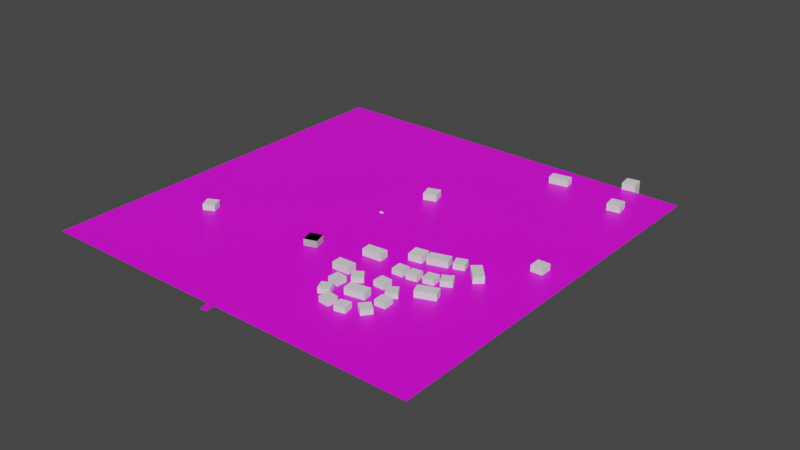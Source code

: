 # Source: Map.blend  (saved by Blender 2.93.21; exported with 4.5.12 LTS)
import bpy
from mathutils import Matrix  # noqa: F401  (used for matrix-valued properties, if any)

bpy.ops.wm.read_factory_settings(use_empty=True)
scene = bpy.context.scene
scene.name = 'Scene'

# ---- collections
col_collection = bpy.data.collections.new('Collection'); scene.collection.children.link(col_collection)

# ---- images (referenced by path relative to the original .blend; pixels are not part of the script)
import os
ASSET_DIR = os.environ.get("B2B_ASSET_DIR", "")  # directory of the original .blend (textures are referenced by path, not embedded)
HERE = os.path.dirname(os.path.abspath(__file__))  # packed textures are extracted next to this script under _unpacked/

def load_image(name, relpath, width, height, colorspace="sRGB"):
    """Load a texture the original file referenced (path relative to the .blend, or extracted next to this script)."""
    p = next((c for c in (os.path.join(HERE, relpath), os.path.join(ASSET_DIR, relpath)) if relpath and os.path.exists(c)), "")
    if p:
        img = bpy.data.images.load(p, check_existing=True)
        img.name = name
    else:  # same state as the original file: an image datablock whose file is absent (Cycles renders it pink)
        img = bpy.data.images.new(name, width, height)
        img.source = "FILE"
        img.filepath = "//" + (relpath or name)
    img.colorspace_settings.name = colorspace
    return img
img_roadtexture = load_image('RoadTexture', 'RoadTexture.png', 1024, 1024, 'sRGB')
img_tile4 = load_image('Tile4', '', 4096, 4096, 'sRGB')

# ---- materials (node trees are filled in below, after node groups)
mat_road = bpy.data.materials.new('Road')
mat_road.use_transparent_shadow = False
mat_tile4 = bpy.data.materials.new('Tile4')
mat_tile4.use_transparent_shadow = False

# ---- material node trees
mat_road.use_nodes = True; mat_road.node_tree.nodes.clear()
_N = mat_road.node_tree.nodes; _L = mat_road.node_tree.links
n0 = _N.new('ShaderNodeBsdfPrincipled'); n0.name = 'Principled BSDF'; n0.location = (10, 300)
n0.distribution = 'GGX'
n0.subsurface_method = 'BURLEY'
n0.inputs[3].default_value = 1.45
n0.inputs[27].default_value = (0.0, 0.0, 0.0, 1.0)
n0.inputs[28].default_value = 1.0
n1 = _N.new('ShaderNodeOutputMaterial'); n1.name = 'Material Output'; n1.location = (300, 300)
n2 = _N.new('ShaderNodeTexImage'); n2.name = 'Image Texture'; n2.location = (-280, 280)
n2.image = img_roadtexture
_L.new(n0.outputs[0], n1.inputs[0])
_L.new(n2.outputs[0], n0.inputs[0])
n1.is_active_output = True
mat_tile4.use_nodes = True; mat_tile4.node_tree.nodes.clear()
_N = mat_tile4.node_tree.nodes; _L = mat_tile4.node_tree.links
n0 = _N.new('ShaderNodeBsdfPrincipled'); n0.name = 'Principled BSDF'; n0.location = (10, 300)
n0.distribution = 'GGX'
n0.subsurface_method = 'BURLEY'
n0.inputs[3].default_value = 1.45
n0.inputs[27].default_value = (0.0, 0.0, 0.0, 1.0)
n0.inputs[28].default_value = 1.0
n1 = _N.new('ShaderNodeOutputMaterial'); n1.name = 'Material Output'; n1.location = (300, 300)
n2 = _N.new('ShaderNodeTexImage'); n2.name = 'Image Texture'; n2.location = (-280, 280)
n2.image = img_tile4
_L.new(n0.outputs[0], n1.inputs[0])
_L.new(n2.outputs[0], n0.inputs[0])
n1.is_active_output = True

# ---- world
world_world = bpy.data.worlds.new('World'); scene.world = world_world
world_world.use_nodes = True; world_world.node_tree.nodes.clear()
_N = world_world.node_tree.nodes; _L = world_world.node_tree.links
n0 = _N.new('ShaderNodeOutputWorld'); n0.name = 'World Output'; n0.location = (300, 300)
n1 = _N.new('ShaderNodeBackground'); n1.name = 'Background'; n1.location = (10, 300)
n1.inputs[0].default_value = (0.05088, 0.05088, 0.05088, 1.0)
_L.new(n1.outputs[0], n0.inputs[0])
n0.is_active_output = True
world_world.color = (0.05088, 0.05088, 0.05088)
world_world.use_sun_shadow = False
world_world.sun_shadow_jitter_overblur = 0.0

# ---- meshes
me_cube_001 = bpy.data.meshes.new('Cube.001')
me_cube_001.from_pydata([(-1.0, -1.0, -1.0), (-1.0, -1.0, 1.0), (-1.0, 1.0, -1.0), (-1.0, 1.0, 1.0), (1.0, -1.0, -1.0), (1.0, -1.0, 1.0), (1.0, 1.0, -1.0), (1.0, 1.0, 1.0)], [], [(0, 1, 3, 2), (2, 3, 7, 6), (6, 7, 5, 4), (4, 5, 1, 0), (2, 6, 4, 0), (7, 3, 1, 5)])
_uv = me_cube_001.uv_layers.new(name='UVMap')
_uv.uv.foreach_set('vector', [0.375, 0.0, 0.625, 0.0, 0.625, 0.25, 0.375, 0.25, 0.375, 0.25, 0.625, 0.25, 0.625, 0.5, 0.375, 0.5, 0.375, 0.5, 0.625, 0.5, 0.625, 0.75, 0.375, 0.75, 0.375, 0.75, 0.625, 0.75, 0.625, 1.0, 0.375, 1.0, 0.125, 0.5, 0.375, 0.5, 0.375, 0.75, 0.125, 0.75, 0.625, 0.5, 0.875, 0.5, 0.875, 0.75, 0.625, 0.75])
me_cube_001.use_remesh_fix_poles = True
me_cube_001.use_remesh_preserve_attributes = False
me_cube_001.update()
me_plane_002 = bpy.data.meshes.new('Plane.002')
me_plane_002.from_pydata([(-14.44, -25.71, 2.086e-07), (0.1099, -24.49, 2.086e-07), (-14.31, 12.43, 1.788e-07), (0.2421, 13.65, 1.788e-07), (-13.74, 43.32, 2.384e-07), (0.8065, 44.54, 2.384e-07), (-14.83, 55.98, 2.384e-07), (-0.2841, 57.21, 2.384e-07), (-18.17, 90.53, 2.384e-07), (-3.76, 92.9, 2.384e-07), (-19.22, 105.4, 2.384e-07), (-4.817, 107.8, 2.384e-07), (-63.24, 92.44, 2.384e-07), (-61.67, 107.3, 2.384e-07), (-86.78, 94.23, 2.384e-07), (-85.22, 109.1, 2.384e-07), (-121.9, 100.8, 2.384e-07), (-117.9, 115.3, 2.384e-07), (-149.3, 110.6, 2.384e-07), (-144.2, 124.7, 2.384e-07), (-175.3, 119.4, 2.384e-07), (-171.5, 133.9, 2.384e-07), (-200.1, 124.7, 2.384e-07), (-198.3, 139.6, 2.384e-07), (-226.1, 127.9, 2.384e-07), (-227.6, 142.8, 2.384e-07), (-241.0, 125.6, 2.384e-07), (-243.7, 140.3, 2.384e-07), (-257.3, 123.1, 2.384e-07), (-260.0, 137.8, 2.384e-07), (-240.1, 111.8, 2.384e-07), (-256.4, 113.9, 2.384e-07), (-245.6, 91.06, 2.384e-07), (-260.4, 98.38, 2.384e-07), (-255.9, 68.54, 2.384e-07), (-270.7, 75.86, 2.384e-07), (-274.7, 35.0, 1.788e-07), (-289.0, 43.27, 1.788e-07), (-293.7, -2.964, 2.086e-07), (-308.9, 3.379, 2.086e-07), (-303.0, -34.81, 2.086e-07), (-319.3, -32.5, 2.086e-07), (-306.8, -70.58, 1.788e-07), (-323.3, -70.22, 1.788e-07), (-307.4, -105.5, 2.384e-07), (-323.9, -106.5, 2.384e-07), (-305.3, -136.4, 2.384e-07), (-321.6, -138.9, 2.384e-07), (-296.7, -179.4, 2.384e-07), (-312.7, -183.6, 2.384e-07), (-281.5, -220.4, 2.384e-07), (-296.7, -226.6, 2.384e-07), (-262.9, -248.8, 2.384e-07), (-275.8, -259.0, 2.384e-07), (-246.7, -259.5, 2.384e-07), (-254.7, -273.9, 2.384e-07), (-225.4, -266.8, 2.384e-07), (-230.1, -282.6, 2.384e-07), (-201.9, -271.2, 2.384e-07), (-203.1, -287.7, 2.384e-07), (-169.9, -270.4, 2.384e-07), (-168.4, -286.8, 2.384e-07), (-118.7, -265.5, 2.384e-07), (-116.1, -281.8, 2.384e-07), (-103.0, -262.9, 2.384e-07), (-100.4, -279.2, 2.384e-07), (-87.21, -260.9, 2.384e-07), (-84.63, -277.2, 2.384e-07), (-44.97, -249.0, 2.384e-07), (-38.43, -264.1, 2.384e-07), (-28.8, -243.2, 2.384e-07), (-22.26, -258.4, 2.384e-07), (1.897, -229.1, 2.384e-07), (8.438, -244.3, 2.384e-07), (31.69, -216.4, 2.384e-07), (36.13, -232.3, 2.384e-07), (55.6, -212.0, 2.384e-07), (58.52, -228.2, 2.384e-07), (64.8, -209.6, 2.384e-07), (67.72, -225.9, 2.384e-07), (73.5, -208.0, 2.384e-07), (76.42, -224.2, 2.384e-07), (82.66, -206.7, 2.384e-07), (85.58, -222.9, 2.384e-07), (115.1, -204.4, 2.384e-07), (115.7, -220.9, 2.384e-07), (144.3, -204.6, 2.384e-07), (144.9, -221.1, 2.384e-07), (162.3, -205.5, 2.384e-07), (163.9, -221.9, 2.384e-07), (175.1, -204.7, 2.384e-07), (177.3, -221.1, 2.384e-07), (185.2, -204.1, 2.384e-07), (187.4, -220.4, 2.384e-07), (212.0, -203.1, 2.384e-07), (214.1, -219.4, 2.384e-07), (243.6, -200.9, 2.384e-07), (251.2, -215.5, 2.384e-07), (254.6, -198.6, 2.384e-07), (262.3, -213.3, 2.384e-07), (296.2, -184.8, 2.384e-07), (303.8, -199.4, 2.384e-07), (323.1, -170.1, 2.384e-07), (330.7, -184.7, 2.384e-07), (330.2, -164.2, 2.384e-07), (338.8, -178.3, 2.384e-07), (341.6, -152.4, 1.788e-07), (352.5, -164.8, 2.384e-07), (349.1, -144.8, 1.788e-07), (360.0, -157.2, 1.788e-07), (367.3, -116.8, 2.086e-07), (381.2, -125.6, 2.086e-07), (376.2, -98.05, 2.086e-07), (391.4, -104.4, 2.086e-07), (380.1, -81.84, 2.086e-07), (396.0, -86.2, 2.086e-07), (380.9, -71.75, 2.086e-07), (397.4, -72.68, 2.086e-07), (382.2, -61.33, 2.086e-07), (398.7, -62.26, 2.086e-07), (383.5, -22.22, 1.788e-07), (400.0, -21.8, 1.788e-07), (383.7, 12.27, 2.384e-07), (400.2, 12.69, 2.384e-07), (382.9, 31.27, 2.384e-07), (399.2, 33.78, 2.384e-07), (368.1, 121.6, 2.384e-07), (384.4, 124.1, 2.384e-07), (360.2, 146.8, 2.384e-07), (374.8, 154.7, 2.384e-07), (344.3, 183.7, 2.384e-07), (358.8, 191.6, 2.384e-07), (323.4, 202.9, 2.384e-07), (333.3, 216.1, 0.0), (279.3, 222.2, 0.0), (284.9, 237.7, 0.0), (251.1, 226.5, 0.0), (250.7, 243.0, 0.0), (232.9, 227.9, 0.0), (230.6, 244.2, 0.0), (223.3, 226.7, 0.0), (221.0, 243.0, 0.0), (195.7, 221.8, 0.0), (190.4, 237.4, 0.0), (175.8, 209.1, 2.384e-07), (165.9, 222.3, 2.384e-07), (152.8, 185.4, 2.384e-07), (140.5, 196.3, 2.384e-07), (138.8, 164.3, 2.384e-07), (126.5, 175.2, 2.384e-07), (113.5, 140.8, 2.384e-07), (103.0, 153.5, 2.384e-07), (84.9, 120.4, 2.384e-07), (75.45, 133.9, 2.384e-07), (54.85, 104.0, 2.384e-07), (48.67, 119.3, 2.384e-07), (30.24, 98.26, 2.384e-07), (27.3, 114.5, 2.384e-07), (-18.93, -54.24, 2.049e-07), (-5.183, -59.16, 2.086e-07), (-25.53, -70.68, 2.086e-07), (-14.55, -80.3, 2.086e-07), (-43.82, -86.87, 1.788e-07), (-34.96, -98.48, 1.788e-07), (-71.31, -106.7, 1.788e-07), (-62.45, -118.3, 1.788e-07), (-93.21, -127.7, 2.384e-07), (-81.63, -136.5, 2.384e-07), (-108.6, -153.5, 2.384e-07), (-95.02, -158.7, 2.384e-07), (-115.2, -183.9, 2.384e-07), (-100.6, -184.9, 2.384e-07), (-114.1, -210.8, 2.384e-07), (-99.68, -208.4, 2.384e-07), (-109.2, -240.1, 2.384e-07), (-94.79, -237.8, 2.384e-07), (-255.3, 180.1, 2.384e-07), (-269.9, 172.3, 2.384e-07), (-279.5, 208.8, 2.384e-07), (-288.8, 195.2, 2.384e-07), (-310.8, 225.8, 2.384e-07), (-317.0, 210.5, 2.384e-07), (-336.8, 227.7, 2.384e-07), (-336.6, 211.2, 2.384e-07), (-387.8, 219.7, 2.384e-07), (-384.4, 203.6, 2.384e-07), (-452.8, 208.7, 2.384e-07), (-450.5, 192.4, 2.384e-07), (-24.74, -298.7, 2.384e-07), (-8.568, -292.9, 2.384e-07), (-16.24, -325.2, 2.384e-07), (0.3684, -320.8, 2.384e-07), (-12.4, -352.6, 0.0), (4.751, -353.3, 0.0), (-15.43, -381.6, 0.0), (0.9781, -386.7, 0.0), (-23.42, -416.2, 0.0), (-6.262, -416.8, 0.0), (-22.91, -448.0, 0.0), (-5.912, -445.6, 0.0), (-16.8, -490.0, 0.0), (0.198, -487.6, 0.0), (-10.56, -519.1, 0.0), (5.891, -514.2, 0.0), (-4.531, -545.1, 0.0), (12.3, -541.7, 0.0), (227.9, 258.3, 0.0), (219.5, 253.6, 0.0), (218.4, 271.1, 0.0), (211.4, 264.3, 0.0), (201.4, 284.1, 0.0), (194.4, 277.4, 0.0), (191.5, 294.0, 0.0), (183.3, 288.9, 0.0), (186.8, 304.9, 0.0), (177.6, 302.2, 0.0), (178.9, 336.4, 0.0), (169.7, 333.6, 0.0), (178.2, 352.5, 0.0), (168.6, 353.8, 0.0), (187.6, 367.2, 0.0), (180.0, 373.2, 0.0), (210.3, 376.4, 0.0), (206.7, 385.4, 0.0), (247.9, 381.5, 0.0), (247.1, 391.2, 0.0), (274.4, 380.3, 0.0), (275.5, 389.9, 0.0), (286.4, 376.9, 0.0), (291.9, 384.8, 0.0), (294.3, 370.8, 0.0), (299.8, 378.7, 0.0), (302.8, 365.6, 0.0), (308.4, 373.5, 0.0), (315.7, 358.1, 0.0), (320.1, 366.7, 0.0), (337.2, 354.7, 0.0), (339.3, 364.1, 0.0), (375.9, 358.7, 0.0), (375.4, 368.3, 0.0), (317.2, 389.0, 0.0), (325.7, 383.8, 0.0), (323.1, 396.9, 0.0), (331.9, 392.2, 0.0), (323.4, 404.3, 0.0), (333.3, 405.7, 0.0), (319.9, 427.3, 0.0), (329.8, 428.7, 0.0), (322.9, 437.2, 0.0), (331.8, 432.8, 0.0), (332.4, 445.2, 0.0), (338.2, 437.0, 0.0), (351.5, 450.2, 0.0), (352.7, 440.2, 0.0), (360.6, 449.8, 0.0), (361.7, 439.9, 0.0), (385.1, 452.1, 0.0), (386.2, 442.1, 0.0), (62.4, -256.4, 2.384e-07), (71.73, -254.6, 2.384e-07), (64.08, -268.0, 2.384e-07), (73.4, -266.2, 2.384e-07), (67.32, -280.7, 2.384e-07), (76.24, -277.4, 2.384e-07), (78.21, -304.4, 2.384e-07), (86.97, -300.8, 2.384e-07), (92.92, -326.3, 2.384e-07), (101.0, -321.3, 2.384e-07), (102.9, -340.2, 2.384e-07), (111.0, -335.2, 2.384e-07), (116.2, -362.7, 0.0), (123.5, -356.6, 2.384e-07), (136.4, -382.6, 0.0), (143.2, -376.0, 0.0), (159.2, -394.6, 0.0), (163.2, -386.0, 0.0), (192.4, -398.8, 0.0), (193.1, -389.3, 0.0), (237.3, -389.7, 0.0), (233.2, -381.1, 0.0), (262.1, -379.1, 0.0), (255.0, -372.8, 2.384e-07), (279.5, -361.4, 2.384e-07), (272.4, -355.1, 2.384e-07), (288.8, -346.4, 2.384e-07), (280.2, -342.4, 2.384e-07), (296.8, -318.4, 2.384e-07), (287.5, -316.5, 2.384e-07), (288.5, -268.1, 2.384e-07), (279.2, -270.1, 2.384e-07), (286.1, -258.5, 2.384e-07), (276.8, -260.4, 2.384e-07), (278.4, -239.7, 2.384e-07), (270.2, -244.5, 2.384e-07), (269.2, -224.1, 2.384e-07), (261.0, -228.9, 2.384e-07), (316.6, -260.3, 2.384e-07), (314.2, -250.6, 2.384e-07), (355.1, -243.7, 2.384e-07), (348.7, -236.0, 2.384e-07), (360.0, -235.3, 2.384e-07), (350.4, -232.7, 2.384e-07), (358.8, -219.7, 2.384e-07), (349.5, -223.3, 2.384e-07), (350.0, -200.5, 2.384e-07), (340.7, -204.1, 2.384e-07), (86.19, -267.7, 2.384e-07), (84.66, -277.5, 2.384e-07), (104.6, -275.1, 2.384e-07), (98.08, -282.5, 2.384e-07), (111.3, -288.9, 2.384e-07), (101.8, -291.9, 2.384e-07), (112.8, -307.3, 2.384e-07), (103.1, -305.4, 2.384e-07), (110.8, -318.5, 2.384e-07), (101.1, -316.6, 2.384e-07), (184.5, -268.5, 2.384e-07), (194.4, -266.5, 2.384e-07), (186.2, -278.7, 2.384e-07), (196.1, -276.7, 2.384e-07), (167.1, -276.0, 2.384e-07), (173.9, -283.7, 2.384e-07), (154.1, -290.7, 2.384e-07), (163.4, -295.1, 2.384e-07), (153.3, -311.7, 2.384e-07), (163.6, -312.9, 2.384e-07), (159.5, -332.6, 2.384e-07), (168.5, -327.7, 2.384e-07), (173.1, -341.1, 2.384e-07), (178.6, -332.3, 2.384e-07), (192.2, -346.7, 2.384e-07), (194.8, -336.7, 2.384e-07), (212.7, -345.7, 2.384e-07), (210.8, -335.5, 2.384e-07), (228.8, -339.7, 2.384e-07), (222.3, -331.8, 2.384e-07), (238.9, -320.7, 2.384e-07), (229.4, -316.8, 2.384e-07), (240.5, -301.3, 2.384e-07), (230.2, -300.9, 2.384e-07), (236.6, -282.2, 2.384e-07), (227.1, -286.3, 2.384e-07), (227.2, -272.9, 2.384e-07), (221.6, -281.6, 2.384e-07), (211.0, -268.0, 2.384e-07), (208.4, -278.0, 2.384e-07), (168.9, -151.6, 2.384e-07), (179.0, -150.9, 2.384e-07), (167.4, -139.7, 1.788e-07), (177.5, -139.0, 1.788e-07), (164.2, -119.1, 1.788e-07), (174.3, -118.4, 1.788e-07), (163.4, -109.1, 1.788e-07), (173.5, -108.4, 1.788e-07), (158.4, -75.06, 2.086e-07), (168.5, -74.4, 2.049e-07), (160.7, -64.36, 2.086e-07), (169.3, -69.59, 2.049e-07), (172.1, -57.27, 2.086e-07), (176.0, -66.6, 2.086e-07), (235.3, -38.06, 1.788e-07), (238.3, -47.72, 2.086e-07), (298.1, -20.07, 1.788e-07), (300.1, -29.98, 1.788e-07), (307.6, -21.13, 1.788e-07), (305.1, -30.92, 1.788e-07), (326.6, -28.32, 1.788e-07), (321.7, -37.17, 1.788e-07), (354.0, -44.48, 1.788e-07), (349.1, -53.33, 2.086e-07), (217.2, -143.2, 1.788e-07), (215.6, -131.3, 1.788e-07), (264.3, -129.0, 1.788e-07), (260.6, -118.8, 1.788e-07), (302.2, -111.1, 2.086e-07), (294.0, -104.0, 2.086e-07), (306.6, -109.2, 2.086e-07), (305.1, -98.5, 2.086e-07), (313.2, -112.0, 2.086e-07), (318.6, -102.6, 2.086e-07), (326.0, -130.1, 1.788e-07), (333.7, -122.5, 2.086e-07), (62.63, -146.8, 2.384e-07), (71.8, -145.4, 2.384e-07), (63.41, -132.9, 1.788e-07), (72.02, -136.3, 2.384e-07), (71.43, -126.2, 1.788e-07), (75.8, -134.4, 1.788e-07), (113.4, -118.7, 1.788e-07), (115.2, -127.8, 1.788e-07)], [], [(0, 1, 3, 2), (2, 3, 5, 4), (4, 5, 7, 6), (6, 7, 9, 8), (8, 9, 11, 10), (8, 10, 13, 12), (12, 13, 15, 14), (14, 15, 17, 16), (16, 17, 19, 18), (18, 19, 21, 20), (20, 21, 23, 22), (22, 23, 25, 24), (24, 25, 27, 26), (26, 27, 29, 28), (26, 28, 31, 30), (30, 31, 33, 32), (32, 33, 35, 34), (34, 35, 37, 36), (36, 37, 39, 38), (38, 39, 41, 40), (40, 41, 43, 42), (42, 43, 45, 44), (44, 45, 47, 46), (46, 47, 49, 48), (48, 49, 51, 50), (50, 51, 53, 52), (52, 53, 55, 54), (54, 55, 57, 56), (56, 57, 59, 58), (58, 59, 61, 60), (60, 61, 63, 62), (62, 63, 65, 64), (64, 65, 67, 66), (66, 67, 69, 68), (68, 69, 71, 70), (70, 71, 73, 72), (72, 73, 75, 74), (74, 75, 77, 76), (76, 77, 79, 78), (78, 79, 81, 80), (80, 81, 83, 82), (82, 83, 85, 84), (84, 85, 87, 86), (86, 87, 89, 88), (88, 89, 91, 90), (90, 91, 93, 92), (92, 93, 95, 94), (94, 95, 97, 96), (96, 97, 99, 98), (98, 99, 101, 100), (100, 101, 103, 102), (102, 103, 105, 104), (104, 105, 107, 106), (106, 107, 109, 108), (108, 109, 111, 110), (110, 111, 113, 112), (112, 113, 115, 114), (114, 115, 117, 116), (116, 117, 119, 118), (118, 119, 121, 120), (120, 121, 123, 122), (122, 123, 125, 124), (124, 125, 127, 126), (126, 127, 129, 128), (128, 129, 131, 130), (130, 131, 133, 132), (132, 133, 135, 134), (134, 135, 137, 136), (136, 137, 139, 138), (138, 139, 141, 140), (140, 141, 143, 142), (142, 143, 145, 144), (144, 145, 147, 146), (146, 147, 149, 148), (148, 149, 151, 150), (150, 151, 153, 152), (152, 153, 155, 154), (154, 155, 157, 156), (9, 156, 157, 11), (1, 0, 158, 159), (159, 158, 160, 161), (161, 160, 162, 163), (163, 162, 164, 165), (165, 164, 166, 167), (167, 166, 168, 169), (169, 168, 170, 171), (171, 170, 172, 173), (173, 172, 174, 175), (66, 175, 174, 64), (29, 27, 176, 177), (177, 176, 178, 179), (179, 178, 180, 181), (181, 180, 182, 183), (183, 182, 184, 185), (185, 184, 186, 187), (71, 69, 188, 189), (189, 188, 190, 191), (191, 190, 192, 193), (193, 192, 194, 195), (195, 194, 196, 197), (197, 196, 198, 199), (199, 198, 200, 201), (201, 200, 202, 203), (203, 202, 204, 205), (141, 139, 206, 207), (207, 206, 208, 209), (209, 208, 210, 211), (211, 210, 212, 213), (213, 212, 214, 215), (215, 214, 216, 217), (217, 216, 218, 219), (219, 218, 220, 221), (221, 220, 222, 223), (223, 222, 224, 225), (225, 224, 226, 227), (227, 226, 228, 229), (229, 228, 230, 231), (231, 230, 232, 233), (233, 232, 234, 235), (235, 234, 236, 237), (237, 236, 238, 239), (231, 233, 241, 240), (240, 241, 243, 242), (242, 243, 245, 244), (244, 245, 247, 246), (246, 247, 249, 248), (248, 249, 251, 250), (250, 251, 253, 252), (252, 253, 255, 254), (254, 255, 257, 256), (79, 77, 258, 259), (259, 258, 260, 261), (261, 260, 262, 263), (263, 262, 264, 265), (265, 264, 266, 267), (267, 266, 268, 269), (269, 268, 270, 271), (271, 270, 272, 273), (273, 272, 274, 275), (275, 274, 276, 277), (277, 276, 278, 279), (279, 278, 280, 281), (281, 280, 282, 283), (283, 282, 284, 285), (285, 284, 286, 287), (287, 286, 288, 289), (289, 288, 290, 291), (291, 290, 292, 293), (293, 292, 294, 295), (97, 295, 294, 99), (290, 288, 296, 297), (297, 296, 298, 299), (299, 298, 300, 301), (301, 300, 302, 303), (303, 302, 304, 305), (103, 305, 304, 105), (261, 263, 307, 306), (306, 307, 309, 308), (308, 309, 311, 310), (310, 311, 313, 312), (312, 313, 315, 314), (269, 314, 315, 267), (93, 91, 316, 317), (317, 316, 318, 319), (318, 316, 320, 321), (321, 320, 322, 323), (323, 322, 324, 325), (325, 324, 326, 327), (327, 326, 328, 329), (329, 328, 330, 331), (331, 330, 332, 333), (333, 332, 334, 335), (335, 334, 336, 337), (337, 336, 338, 339), (339, 338, 340, 341), (341, 340, 342, 343), (343, 342, 344, 345), (319, 345, 344, 317), (90, 92, 347, 346), (346, 347, 349, 348), (348, 349, 351, 350), (350, 351, 353, 352), (352, 353, 355, 354), (354, 355, 357, 356), (356, 357, 359, 358), (358, 359, 361, 360), (360, 361, 363, 362), (362, 363, 365, 364), (364, 365, 367, 366), (366, 367, 369, 368), (118, 368, 369, 116), (349, 347, 370, 371), (371, 370, 372, 373), (373, 372, 374, 375), (375, 374, 376, 377), (377, 376, 378, 379), (379, 378, 380, 381), (108, 381, 380, 106), (80, 82, 383, 382), (382, 383, 385, 384), (384, 385, 387, 386), (386, 387, 389, 388), (352, 388, 389, 350)])
_uv = me_plane_002.uv_layers.new(name='UVMap')
_uv.uv.foreach_set('vector', [0.2586, 0.384, 0.2665, 0.4145, 0.1887, 0.4421, 0.1808, 0.4116, 0.1808, 0.4116, 0.1887, 0.4421, 0.1261, 0.4655, 0.1182, 0.435, 0.1182, 0.435, 0.1261, 0.4655, 0.09949, 0.4724, 0.09156, 0.4418, 0.09156, 0.4418, 0.09949, 0.4724, 0.02413, 0.491, 0.01859, 0.4599, 0.7471, 0.5492, 0.7486, 0.5724, 0.725, 0.5761, 0.7235, 0.5529, 0.7471, 0.5492, 0.7235, 0.5529, 0.7054, 0.4876, 0.7279, 0.4799, 0.7279, 0.4799, 0.7054, 0.4876, 0.6941, 0.4517, 0.7167, 0.4439, 0.7167, 0.4439, 0.6941, 0.4517, 0.6728, 0.4031, 0.6938, 0.3918, 0.6938, 0.3918, 0.6728, 0.4031, 0.6487, 0.3656, 0.6687, 0.3527, 0.6687, 0.3527, 0.6487, 0.3656, 0.6246, 0.3267, 0.6457, 0.3155, 0.6457, 0.3155, 0.6246, 0.3267, 0.6061, 0.287, 0.6286, 0.279, 0.6286, 0.279, 0.6061, 0.287, 0.5907, 0.2427, 0.6144, 0.2397, 0.6144, 0.2397, 0.5907, 0.2427, 0.5888, 0.2168, 0.6126, 0.2157, 0.6126, 0.2157, 0.5888, 0.2168, 0.5868, 0.1906, 0.6106, 0.1894, 0.8034, 0.01556, 0.822, 0.01274, 0.8242, 0.02306, 0.807, 0.03087, 0.807, 0.03087, 0.8242, 0.02306, 0.8338, 0.03861, 0.8202, 0.05164, 0.8202, 0.05164, 0.8338, 0.03861, 0.8527, 0.05966, 0.8391, 0.07268, 0.8391, 0.07268, 0.8527, 0.05966, 0.8838, 0.08896, 0.8711, 0.1029, 0.8711, 0.1029, 0.8838, 0.08896, 0.9191, 0.1257, 0.9046, 0.1378, 0.9046, 0.1378, 0.9191, 0.1257, 0.9427, 0.1613, 0.9257, 0.1694, 0.9257, 0.1694, 0.9427, 0.1613, 0.9599, 0.2011, 0.942, 0.2071, 0.942, 0.2071, 0.9599, 0.2011, 0.9729, 0.2404, 0.9546, 0.245, 0.9546, 0.245, 0.9729, 0.2404, 0.9815, 0.2766, 0.9628, 0.2794, 0.9628, 0.2794, 0.9815, 0.2766, 0.987, 0.3284, 0.9681, 0.3292, 0.9681, 0.3292, 0.987, 0.3284, 0.9843, 0.3808, 0.9655, 0.3792, 0.9655, 0.3792, 0.9843, 0.3808, 0.9725, 0.4232, 0.9549, 0.4165, 0.9261, 0.3272, 0.9328, 0.3539, 0.8896, 0.3521, 0.8938, 0.3249, 0.8938, 0.3249, 0.8896, 0.3521, 0.8483, 0.3386, 0.8581, 0.3129, 0.8581, 0.3129, 0.8483, 0.3386, 0.8073, 0.3179, 0.8224, 0.2948, 0.8224, 0.2948, 0.8073, 0.3179, 0.7623, 0.2814, 0.7809, 0.2611, 0.7809, 0.2611, 0.7623, 0.2814, 0.6981, 0.2214, 0.7181, 0.2025, 0.7181, 0.2025, 0.6981, 0.2214, 0.68, 0.202, 0.7, 0.183, 0.7, 0.183, 0.68, 0.202, 0.6611, 0.1833, 0.6811, 0.1643, 0.6811, 0.1643, 0.6611, 0.1833, 0.6132, 0.1189, 0.6373, 0.1056, 0.3423, 0.1995, 0.3637, 0.2222, 0.3416, 0.246, 0.3202, 0.2233, 0.3202, 0.2233, 0.3416, 0.246, 0.2942, 0.2888, 0.2727, 0.2662, 0.2727, 0.2662, 0.2942, 0.2888, 0.2527, 0.328, 0.2283, 0.3085, 0.2283, 0.3085, 0.2527, 0.328, 0.2288, 0.3639, 0.2027, 0.3466, 0.4247, 0.9668, 0.3953, 0.9702, 0.3945, 0.9532, 0.4239, 0.9498, 0.4239, 0.9498, 0.3945, 0.9532, 0.3929, 0.9375, 0.4223, 0.934, 0.4223, 0.934, 0.3929, 0.9375, 0.3904, 0.921, 0.4198, 0.9177, 0.4198, 0.9177, 0.3904, 0.921, 0.3783, 0.8684, 0.4069, 0.8608, 0.4069, 0.8608, 0.3783, 0.8684, 0.3629, 0.8184, 0.3914, 0.8107, 0.3914, 0.8107, 0.3629, 0.8184, 0.3517, 0.7861, 0.3807, 0.7804, 0.3807, 0.7804, 0.3517, 0.7861, 0.3462, 0.7627, 0.3753, 0.7579, 0.3753, 0.7579, 0.3462, 0.7627, 0.3421, 0.7451, 0.3712, 0.7403, 0.3712, 0.7403, 0.3421, 0.7451, 0.3299, 0.6987, 0.3591, 0.6939, 0.3591, 0.6939, 0.3299, 0.6987, 0.3175, 0.6329, 0.3465, 0.6385, 0.3465, 0.6385, 0.3175, 0.6329, 0.3157, 0.6128, 0.3447, 0.6184, 0.3447, 0.6184, 0.3157, 0.6128, 0.318, 0.5343, 0.347, 0.5399, 0.347, 0.5399, 0.318, 0.5343, 0.3293, 0.4805, 0.3583, 0.4861, 0.3583, 0.4861, 0.3293, 0.4805, 0.3361, 0.4634, 0.3647, 0.471, 0.3647, 0.471, 0.3361, 0.4634, 0.3523, 0.433, 0.3792, 0.4452, 0.3792, 0.4452, 0.3523, 0.433, 0.3614, 0.4161, 0.3883, 0.4284, 0.3883, 0.4284, 0.3614, 0.4161, 0.4046, 0.3634, 0.427, 0.3826, 0.427, 0.3826, 0.4046, 0.3634, 0.4357, 0.3349, 0.4545, 0.3577, 0.4545, 0.3577, 0.4357, 0.3349, 0.4646, 0.3176, 0.4803, 0.3426, 0.4803, 0.3426, 0.4646, 0.3176, 0.4871, 0.3082, 0.4973, 0.336, 0.4973, 0.336, 0.4871, 0.3082, 0.5043, 0.3006, 0.5144, 0.3283, 0.6569, 0.2707, 0.6829, 0.2528, 0.7255, 0.3178, 0.698, 0.3336, 0.698, 0.3336, 0.7255, 0.3178, 0.7601, 0.3743, 0.7326, 0.3901, 0.7326, 0.3901, 0.7601, 0.3743, 0.7795, 0.4099, 0.7502, 0.4221, 0.7502, 0.4221, 0.7795, 0.4099, 0.8452, 0.5729, 0.8159, 0.5851, 0.8159, 0.5851, 0.8452, 0.5729, 0.8598, 0.6328, 0.8282, 0.6343, 0.8282, 0.6343, 0.8598, 0.6328, 0.8705, 0.7092, 0.8388, 0.7108, 0.8322, 0.4186, 0.85, 0.3827, 0.9117, 0.4425, 0.8805, 0.4676, 0.8805, 0.4676, 0.9117, 0.4425, 0.9682, 0.5578, 0.9311, 0.5729, 0.9311, 0.5729, 0.9682, 0.5578, 0.984, 0.6403, 0.9441, 0.6408, 0.9441, 0.6408, 0.984, 0.6403, 0.9888, 0.6889, 0.949, 0.6848, 0.949, 0.6848, 0.9888, 0.6889, 0.9867, 0.7124, 0.9469, 0.7082, 0.6224, 0.9731, 0.5962, 0.9754, 0.5939, 0.9259, 0.6201, 0.9284, 0.6201, 0.9284, 0.5939, 0.9259, 0.6086, 0.8823, 0.6326, 0.8931, 0.6326, 0.8931, 0.6086, 0.8823, 0.6397, 0.8336, 0.6612, 0.8488, 0.6612, 0.8488, 0.6397, 0.8336, 0.6674, 0.8042, 0.6889, 0.8194, 0.6889, 0.8194, 0.6674, 0.8042, 0.6928, 0.76, 0.7163, 0.7717, 0.7163, 0.7717, 0.6928, 0.76, 0.7133, 0.7102, 0.7377, 0.72, 0.7377, 0.72, 0.7133, 0.7102, 0.7264, 0.6633, 0.7524, 0.6674, 0.7524, 0.6674, 0.7264, 0.6633, 0.7262, 0.6284, 0.7525, 0.6271, 0.7486, 0.5724, 0.7525, 0.6271, 0.7262, 0.6284, 0.725, 0.5761, 0.2665, 0.4145, 0.2586, 0.384, 0.3135, 0.3543, 0.3335, 0.3788, 0.3335, 0.3788, 0.3135, 0.3543, 0.3424, 0.329, 0.3699, 0.3445, 0.3699, 0.3445, 0.3424, 0.329, 0.3623, 0.28, 0.3924, 0.2897, 0.3924, 0.2897, 0.3623, 0.28, 0.383, 0.2096, 0.4131, 0.2195, 0.4131, 0.2195, 0.383, 0.2096, 0.4101, 0.15, 0.4365, 0.1672, 0.4365, 0.1672, 0.4101, 0.15, 0.4517, 0.09986, 0.4721, 0.1239, 0.4721, 0.1239, 0.4517, 0.09986, 0.5092, 0.06461, 0.5215, 0.09377, 0.5215, 0.09377, 0.5092, 0.06461, 0.5648, 0.0476, 0.5703, 0.07869, 0.5703, 0.07869, 0.5648, 0.0476, 0.6282, 0.03648, 0.6337, 0.06769, 0.6863, 0.06655, 0.6337, 0.06769, 0.6282, 0.03648, 0.679, 0.03288, 0.06376, 0.2532, 0.03006, 0.2565, 0.03283, 0.1712, 0.06585, 0.1793, 0.06585, 0.1793, 0.03283, 0.1712, 0.06623, 0.1016, 0.09185, 0.1239, 0.09185, 0.1239, 0.06623, 0.1016, 0.1197, 0.0516, 0.1401, 0.07883, 0.1401, 0.07883, 0.1197, 0.0516, 0.1708, 0.03428, 0.1788, 0.06734, 0.1788, 0.06734, 0.1708, 0.03428, 0.2765, 0.02411, 0.2781, 0.05807, 0.2781, 0.05807, 0.2765, 0.02411, 0.4118, 0.01261, 0.4155, 0.04638, 0.03215, 0.4329, 0.01678, 0.4074, 0.07294, 0.3761, 0.08835, 0.4015, 0.08835, 0.4015, 0.07294, 0.3761, 0.1133, 0.3499, 0.1308, 0.3739, 0.1308, 0.3739, 0.1133, 0.3499, 0.1486, 0.3173, 0.1723, 0.3352, 0.1723, 0.3352, 0.1486, 0.3173, 0.1763, 0.2751, 0.2038, 0.2863, 0.2038, 0.2863, 0.1763, 0.2751, 0.2034, 0.22, 0.2271, 0.2379, 0.2271, 0.2379, 0.2034, 0.22, 0.2389, 0.1778, 0.2591, 0.1996, 0.2591, 0.1996, 0.2389, 0.1778, 0.2931, 0.1283, 0.3132, 0.15, 0.3132, 0.15, 0.2931, 0.1283, 0.3333, 0.09595, 0.35, 0.1206, 0.35, 0.1206, 0.3333, 0.09595, 0.3699, 0.06773, 0.3887, 0.0907, 0.7883, 0.7072, 0.809, 0.7079, 0.8061, 0.7385, 0.7872, 0.7301, 0.7872, 0.7301, 0.8061, 0.7385, 0.7881, 0.7675, 0.772, 0.7545, 0.772, 0.7545, 0.7881, 0.7675, 0.7543, 0.7985, 0.7383, 0.7855, 0.7383, 0.7855, 0.7543, 0.7985, 0.7352, 0.8215, 0.7167, 0.8121, 0.7167, 0.8121, 0.7352, 0.8215, 0.7273, 0.8456, 0.707, 0.8415, 0.707, 0.8415, 0.7273, 0.8456, 0.7165, 0.9142, 0.6962, 0.91, 0.6962, 0.91, 0.7165, 0.9142, 0.7179, 0.9486, 0.6977, 0.9531, 0.6977, 0.9531, 0.7179, 0.9486, 0.7407, 0.9781, 0.7257, 0.9923, 0.8895, 0.8858, 0.8704, 0.8656, 0.8909, 0.7985, 0.9175, 0.8064, 0.9175, 0.8064, 0.8909, 0.7985, 0.8958, 0.6895, 0.9235, 0.6894, 0.9235, 0.6894, 0.8958, 0.6895, 0.8855, 0.614, 0.9126, 0.6086, 0.9126, 0.6086, 0.8855, 0.614, 0.8726, 0.5807, 0.8938, 0.5628, 0.8377, 0.9852, 0.8209, 0.9935, 0.8115, 0.9766, 0.8284, 0.9682, 0.8284, 0.9682, 0.8115, 0.9766, 0.804, 0.9586, 0.8209, 0.9502, 0.8209, 0.9502, 0.804, 0.9586, 0.7934, 0.9316, 0.8112, 0.9257, 0.8112, 0.9257, 0.7934, 0.9316, 0.7933, 0.8892, 0.812, 0.8881, 0.812, 0.8881, 0.7933, 0.8892, 0.8125, 0.8161, 0.8309, 0.8199, 0.8284, 0.9682, 0.8209, 0.9502, 0.8458, 0.92, 0.8533, 0.938, 0.8533, 0.938, 0.8458, 0.92, 0.8639, 0.9107, 0.8703, 0.9289, 0.8703, 0.9289, 0.8639, 0.9107, 0.8903, 0.9119, 0.8846, 0.9305, 0.8846, 0.9305, 0.8903, 0.9119, 0.9333, 0.9256, 0.9276, 0.9442, 0.9276, 0.9442, 0.9333, 0.9256, 0.9419, 0.9229, 0.9477, 0.9414, 0.9477, 0.9414, 0.9419, 0.9229, 0.9519, 0.9118, 0.9658, 0.9254, 0.9658, 0.9254, 0.9519, 0.9118, 0.9624, 0.885, 0.9811, 0.8902, 0.9811, 0.8902, 0.9624, 0.885, 0.9645, 0.8675, 0.9832, 0.8727, 0.9832, 0.8727, 0.9645, 0.8675, 0.976, 0.8211, 0.9947, 0.8262, 0.3945, 0.9532, 0.3953, 0.9702, 0.345, 0.978, 0.3432, 0.9612, 0.3432, 0.9612, 0.345, 0.978, 0.3242, 0.9812, 0.3224, 0.9643, 0.3224, 0.9643, 0.3242, 0.9812, 0.3007, 0.9822, 0.3017, 0.9652, 0.3017, 0.9652, 0.3007, 0.9822, 0.2543, 0.9758, 0.256, 0.9589, 0.256, 0.9589, 0.2543, 0.9758, 0.2092, 0.9619, 0.2136, 0.9454, 0.2136, 0.9454, 0.2092, 0.9619, 0.1801, 0.9519, 0.1845, 0.9355, 0.1845, 0.9355, 0.1801, 0.9519, 0.1346, 0.9406, 0.1414, 0.925, 0.1414, 0.925, 0.1346, 0.9406, 0.08999, 0.9163, 0.09784, 0.9013, 0.09784, 0.9013, 0.08999, 0.9163, 0.05768, 0.8835, 0.07032, 0.8721, 0.07032, 0.8721, 0.05768, 0.8835, 0.03337, 0.8285, 0.04921, 0.8224, 0.04921, 0.8224, 0.03337, 0.8285, 0.02581, 0.7469, 0.04261, 0.7494, 0.04261, 0.7494, 0.02581, 0.7469, 0.03112, 0.6988, 0.04562, 0.7078, 0.04562, 0.7078, 0.03112, 0.6988, 0.05251, 0.6598, 0.06702, 0.6687, 0.06702, 0.6687, 0.05251, 0.6598, 0.07348, 0.6361, 0.08477, 0.6488, 0.08477, 0.6488, 0.07348, 0.6361, 0.1174, 0.6078, 0.1254, 0.6229, 0.1254, 0.6229, 0.1174, 0.6078, 0.2079, 0.5961, 0.2094, 0.6131, 0.2094, 0.6131, 0.2079, 0.5961, 0.2257, 0.5953, 0.2272, 0.6122, 0.2272, 0.6122, 0.2257, 0.5953, 0.2618, 0.5987, 0.2579, 0.6153, 0.2579, 0.6153, 0.2618, 0.5987, 0.2935, 0.6065, 0.2895, 0.623, 0.3175, 0.6329, 0.2895, 0.623, 0.2935, 0.6065, 0.3157, 0.6128, 0.2257, 0.5953, 0.2079, 0.5961, 0.2069, 0.544, 0.2247, 0.543, 0.2247, 0.543, 0.2069, 0.544, 0.2155, 0.4692, 0.2319, 0.4762, 0.2319, 0.4762, 0.2155, 0.4692, 0.2273, 0.4565, 0.2367, 0.4716, 0.2367, 0.4716, 0.2273, 0.4565, 0.2547, 0.4505, 0.2534, 0.4683, 0.2534, 0.4683, 0.2547, 0.4505, 0.2921, 0.4556, 0.2908, 0.4733, 0.3293, 0.4805, 0.2908, 0.4733, 0.2921, 0.4556, 0.3361, 0.4634, 0.3224, 0.9643, 0.3017, 0.9652, 0.2972, 0.9509, 0.3131, 0.9431, 0.3131, 0.9431, 0.2972, 0.9509, 0.2816, 0.9304, 0.2911, 0.9154, 0.2911, 0.9154, 0.2816, 0.9304, 0.2636, 0.9288, 0.2638, 0.911, 0.2638, 0.911, 0.2636, 0.9288, 0.2398, 0.9336, 0.2315, 0.9179, 0.2315, 0.9179, 0.2398, 0.9336, 0.2217, 0.9428, 0.2134, 0.9271, 0.1845, 0.9355, 0.2134, 0.9271, 0.2217, 0.9428, 0.2136, 0.9454, 0.3421, 0.7451, 0.3462, 0.7627, 0.2611, 0.7748, 0.2593, 0.7568, 0.2593, 0.7568, 0.2611, 0.7748, 0.2427, 0.7771, 0.241, 0.7591, 0.2427, 0.7771, 0.2611, 0.7748, 0.2572, 0.8084, 0.2404, 0.8009, 0.2404, 0.8009, 0.2572, 0.8084, 0.2387, 0.8385, 0.2262, 0.8248, 0.2262, 0.8248, 0.2387, 0.8385, 0.2029, 0.8507, 0.1956, 0.8336, 0.1956, 0.8336, 0.2029, 0.8507, 0.1639, 0.8509, 0.1678, 0.8328, 0.1678, 0.8328, 0.1639, 0.8509, 0.1423, 0.8319, 0.1545, 0.8179, 0.1545, 0.8179, 0.1423, 0.8319, 0.1228, 0.8019, 0.1386, 0.7924, 0.1386, 0.7924, 0.1228, 0.8019, 0.114, 0.7663, 0.1324, 0.7642, 0.1324, 0.7642, 0.114, 0.7663, 0.1159, 0.7355, 0.133, 0.7427, 0.133, 0.7427, 0.1159, 0.7355, 0.1433, 0.7083, 0.1549, 0.7229, 0.1549, 0.7229, 0.1433, 0.7083, 0.1757, 0.6957, 0.1818, 0.7132, 0.1818, 0.7132, 0.1757, 0.6957, 0.2107, 0.6924, 0.2084, 0.7108, 0.2084, 0.7108, 0.2107, 0.6924, 0.2315, 0.7038, 0.2195, 0.718, 0.2195, 0.718, 0.2315, 0.7038, 0.2482, 0.7291, 0.2324, 0.7387, 0.241, 0.7591, 0.2324, 0.7387, 0.2482, 0.7291, 0.2593, 0.7568, 0.3753, 0.7579, 0.3712, 0.7403, 0.4658, 0.7234, 0.4698, 0.7411, 0.4698, 0.7411, 0.4658, 0.7234, 0.4869, 0.7199, 0.491, 0.7376, 0.491, 0.7376, 0.4869, 0.7199, 0.524, 0.7148, 0.5281, 0.7324, 0.5281, 0.7324, 0.524, 0.7148, 0.5416, 0.711, 0.5456, 0.7286, 0.5456, 0.7286, 0.5416, 0.711, 0.6025, 0.702, 0.6066, 0.7196, 0.6066, 0.7196, 0.6025, 0.702, 0.6103, 0.698, 0.6237, 0.7101, 0.6237, 0.7101, 0.6103, 0.698, 0.612, 0.685, 0.63, 0.6869, 0.63, 0.6869, 0.612, 0.685, 0.6122, 0.5684, 0.6303, 0.5685, 0.6303, 0.5685, 0.6122, 0.5684, 0.6107, 0.4532, 0.6288, 0.4515, 0.6288, 0.4515, 0.6107, 0.4532, 0.6065, 0.4451, 0.622, 0.4357, 0.622, 0.4357, 0.6065, 0.4451, 0.5872, 0.4197, 0.5999, 0.4067, 0.5999, 0.4067, 0.5872, 0.4197, 0.5453, 0.3811, 0.5579, 0.3682, 0.5144, 0.3283, 0.5579, 0.3682, 0.5453, 0.3811, 0.4973, 0.336, 0.4869, 0.7199, 0.4658, 0.7234, 0.4592, 0.654, 0.4804, 0.6504, 0.4804, 0.6504, 0.4592, 0.654, 0.4593, 0.5658, 0.4787, 0.5668, 0.4787, 0.5668, 0.4593, 0.5658, 0.4703, 0.4915, 0.4868, 0.5019, 0.4868, 0.5019, 0.4703, 0.4915, 0.4713, 0.4828, 0.4905, 0.48, 0.4905, 0.48, 0.4713, 0.4828, 0.4632, 0.473, 0.4766, 0.4589, 0.4766, 0.4589, 0.4632, 0.473, 0.4254, 0.4604, 0.4345, 0.4432, 0.3883, 0.4284, 0.4345, 0.4432, 0.4254, 0.4604, 0.3792, 0.4452, 0.4223, 0.934, 0.4198, 0.9177, 0.5305, 0.9046, 0.533, 0.921, 0.533, 0.921, 0.5305, 0.9046, 0.5462, 0.8995, 0.5565, 0.9125, 0.5565, 0.9125, 0.5462, 0.8995, 0.5475, 0.892, 0.5637, 0.8953, 0.5637, 0.8953, 0.5475, 0.892, 0.5383, 0.821, 0.5548, 0.8194, 0.5456, 0.7286, 0.5548, 0.8194, 0.5383, 0.821, 0.5281, 0.7324])
me_plane_002.materials.append(mat_road)
me_plane_002.use_remesh_fix_poles = True
me_plane_002.use_remesh_preserve_attributes = False
me_plane_002.update()
me_cube_002 = bpy.data.meshes.new('Cube.002')
me_cube_002.from_pydata([(-1.0, -1.0, -1.0), (-1.0, -1.0, 1.0), (-1.0, 1.0, -1.0), (-1.0, 1.0, 1.0), (1.0, -1.0, -1.0), (1.0, -1.0, 1.0), (1.0, 1.0, -1.0), (1.0, 1.0, 1.0), (5.275, -5.302, -1.0), (5.275, -5.302, 1.0), (5.7, -3.831, -1.0), (5.7, -3.831, 1.0), (7.833, -6.042, -1.0), (7.833, -6.042, 1.0), (8.258, -4.57, -1.0), (8.258, -4.57, 1.0), (7.475, -0.6585, -1.0), (7.475, -0.6585, 1.0), (7.814, 0.8361, -1.0), (7.814, 0.8361, 1.0), (10.36, -1.312, -1.0), (10.36, -1.312, 1.0), (10.7, 0.1824, -1.0), (10.7, 0.1824, 1.0), (9.374, -10.76, -1.013), (9.374, -10.76, 1.013), (9.577, -9.225, -1.013), (9.577, -9.225, 1.013), (12.34, -11.16, -1.013), (12.34, -11.16, 1.013), (12.55, -9.617, -1.013), (12.55, -9.617, 1.013), (17.65, -8.235, -1.013), (17.65, -8.235, 1.013), (17.56, -6.685, -1.013), (17.56, -6.685, 1.013), (20.64, -8.075, -1.013), (20.64, -8.075, 1.013), (20.55, -6.526, -1.013), (20.55, -6.526, 1.013), (22.11, 0.3545, -1.013), (22.11, 0.3545, 1.013), (23.53, 0.9966, -1.013), (23.53, 0.9966, 1.013), (23.35, -2.372, -1.013), (23.35, -2.372, 1.013), (24.76, -1.73, -1.013), (24.76, -1.73, 1.013), (24.39, 30.58, -1.013), (24.39, 30.58, 1.013), (24.63, 32.11, -1.013), (24.63, 32.11, 1.013), (27.35, 30.11, -1.013), (27.35, 30.11, 1.013), (27.59, 31.65, -1.013), (27.59, 31.65, 1.013), (13.56, 0.371, -1.0), (13.56, 0.371, 1.0), (13.85, 2.35, -1.0), (13.85, 2.35, 1.0), (15.54, 0.07905, -1.0), (15.54, 0.07905, 1.0), (15.83, 2.058, -1.0), (15.83, 2.058, 1.0), (-1.0, -1.0, -1.0), (-1.0, -1.0, 1.0), (-1.0, 1.0, -1.0), (-1.0, 1.0, 1.0), (1.0, -1.0, -1.0), (1.0, -1.0, 1.0), (1.0, 1.0, -1.0), (1.0, 1.0, 1.0), (16.15, 0.2652, -1.013), (16.15, 0.2652, 1.013), (16.18, 1.817, -1.013), (16.18, 1.817, 1.013), (19.15, 0.2153, -1.013), (19.15, 0.2153, 1.013), (19.17, 1.767, -1.013), (19.17, 1.767, 1.013), (19.75, 0.3113, -0.821), (19.75, 0.3113, 0.821), (19.68, 1.952, -0.821), (19.68, 1.952, 0.821), (21.39, 0.3838, -0.821), (21.39, 0.3838, 0.821), (21.32, 2.024, -0.821), (21.32, 2.024, 0.821), (19.76, -4.536, -0.821), (19.76, -4.536, 0.821), (19.44, -2.925, -0.821), (19.44, -2.925, 0.821), (21.37, -4.22, -0.821), (21.37, -4.22, 0.821), (21.06, -2.608, -0.821), (21.06, -2.608, 0.821), (17.39, -4.495, -0.821), (17.39, -4.495, 0.821), (17.58, -2.865, -0.821), (17.58, -2.865, 0.821), (19.02, -4.691, -0.821), (19.02, -4.691, 0.821), (19.22, -3.061, -0.821), (19.22, -3.061, 0.821), (15.05, -4.334, -0.821), (15.05, -4.334, 0.821), (15.3, -2.712, -0.821), (15.3, -2.712, 0.821), (16.67, -4.588, -0.821), (16.67, -4.588, 0.821), (16.92, -2.966, -0.821), (16.92, -2.966, 0.821), (12.91, -3.713, -0.821), (12.91, -3.713, 0.821), (13.34, -2.129, -0.821), (13.34, -2.129, 0.821), (14.49, -4.146, -0.821), (14.49, -4.146, 0.821), (14.92, -2.562, -0.821), (14.92, -2.562, 0.821), (11.93, -7.441, -0.821), (11.93, -7.441, 0.821), (12.49, -5.896, -0.821), (12.49, -5.896, 0.821), (13.48, -7.996, -0.821), (13.48, -7.996, 0.821), (14.03, -6.45, -0.821), (14.03, -6.45, 0.821), (14.0, -8.182, -0.821), (14.0, -8.182, 0.821), (15.58, -7.75, -0.821), (15.58, -7.75, 0.821), (14.43, -9.766, -0.821), (14.43, -9.766, 0.821), (16.02, -9.334, -0.821), (16.02, -9.334, 0.821), (14.27, -10.17, -0.821), (14.27, -10.17, 0.821), (15.86, -10.57, -0.821), (15.86, -10.57, 0.821), (13.87, -11.76, -0.821), (13.87, -11.76, 0.821), (15.46, -12.16, -0.821), (15.46, -12.16, 0.821), (13.72, -12.35, -0.821), (13.72, -12.35, 0.821), (14.61, -13.72, -0.821), (14.61, -13.72, 0.821), (12.34, -13.24, -0.821), (12.34, -13.24, 0.821), (13.24, -14.62, -0.821), (13.24, -14.62, 0.821), (11.59, -13.27, -0.821), (11.59, -13.27, 0.821), (11.43, -14.9, -0.821), (11.43, -14.9, 0.821), (9.952, -13.11, -0.821), (9.952, -13.11, 0.821), (9.798, -14.75, -0.821), (9.798, -14.75, 0.821), (9.421, -12.68, -0.821), (9.421, -12.68, 0.821), (8.732, -14.17, -0.821), (8.732, -14.17, 0.821), (7.93, -11.99, -0.821), (7.93, -11.99, 0.821), (7.241, -13.48, -0.821), (7.241, -13.48, 0.821), (7.799, -11.52, -0.821), (7.799, -11.52, 0.821), (6.168, -11.7, -0.821), (6.168, -11.7, 0.821), (7.615, -9.885, -0.821), (7.615, -9.885, 0.821), (5.984, -10.07, -0.821), (5.984, -10.07, 0.821), (7.762, -9.323, -0.821), (7.762, -9.323, 0.821), (6.255, -8.672, -0.821), (6.255, -8.672, 0.821), (8.413, -7.816, -0.821), (8.413, -7.816, 0.821), (6.906, -7.165, -0.821), (6.906, -7.165, 0.821), (9.017, -7.841, -0.821), (9.017, -7.841, 0.821), (8.454, -6.298, -0.821), (8.454, -6.298, 0.821), (10.56, -7.277, -0.821), (10.56, -7.277, 0.821), (9.996, -5.735, -0.821), (9.996, -5.735, 0.821), (30.98, 2.953, -0.9265), (30.98, 2.953, 0.9265), (29.21, 3.479, -0.9265), (29.21, 3.479, 0.9265), (31.51, 4.73, -0.9265), (31.51, 4.73, 0.9265), (29.73, 5.256, -0.9265), (29.73, 5.256, 0.9265), (-17.3, 3.551, -0.9265), (-17.3, 3.551, 0.9265), (-19.13, 3.303, -0.9265), (-19.13, 3.303, 0.9265), (-17.54, 5.387, -0.9265), (-17.54, 5.387, 0.9265), (-19.38, 5.139, -0.9265), (-19.38, 5.139, 0.9265), (10.94, 18.18, -1.016), (10.94, 18.18, 1.016), (8.909, 18.16, -1.016), (8.909, 18.16, 1.016), (10.92, 20.22, -1.016), (10.92, 20.22, 1.016), (8.886, 20.19, -1.016), (8.886, 20.19, 1.016), (36.41, 24.34, -1.016), (36.41, 24.34, 1.016), (34.4, 24.67, -1.016), (34.4, 24.67, 1.016), (36.73, 26.35, -1.016), (36.73, 26.35, 1.016), (34.72, 26.67, -1.016), (34.72, 26.67, 1.016), (37.01, 32.14, -1.016), (37.01, 32.14, 1.016), (35.01, 32.47, -1.016), (35.01, 32.47, 1.016), (37.34, 34.15, -1.016), (37.34, 34.15, 1.016), (35.33, 34.47, -1.016), (35.33, 34.47, 1.016)], [], [(0, 1, 3, 2), (2, 3, 7, 6), (6, 7, 5, 4), (4, 5, 1, 0), (2, 6, 4, 0), (7, 3, 1, 5), (8, 9, 11, 10), (10, 11, 15, 14), (14, 15, 13, 12), (12, 13, 9, 8), (10, 14, 12, 8), (15, 11, 9, 13), (16, 17, 19, 18), (18, 19, 23, 22), (22, 23, 21, 20), (20, 21, 17, 16), (18, 22, 20, 16), (23, 19, 17, 21), (24, 25, 27, 26), (26, 27, 31, 30), (30, 31, 29, 28), (28, 29, 25, 24), (26, 30, 28, 24), (31, 27, 25, 29), (32, 33, 35, 34), (34, 35, 39, 38), (38, 39, 37, 36), (36, 37, 33, 32), (34, 38, 36, 32), (39, 35, 33, 37), (40, 41, 43, 42), (42, 43, 47, 46), (46, 47, 45, 44), (44, 45, 41, 40), (42, 46, 44, 40), (47, 43, 41, 45), (48, 49, 51, 50), (50, 51, 55, 54), (54, 55, 53, 52), (52, 53, 49, 48), (50, 54, 52, 48), (55, 51, 49, 53), (56, 57, 59, 58), (58, 59, 63, 62), (62, 63, 61, 60), (60, 61, 57, 56), (58, 62, 60, 56), (63, 59, 57, 61), (64, 65, 67, 66), (66, 67, 71, 70), (70, 71, 69, 68), (68, 69, 65, 64), (66, 70, 68, 64), (71, 67, 65, 69), (72, 73, 75, 74), (74, 75, 79, 78), (78, 79, 77, 76), (76, 77, 73, 72), (74, 78, 76, 72), (79, 75, 73, 77), (80, 81, 83, 82), (82, 83, 87, 86), (86, 87, 85, 84), (84, 85, 81, 80), (82, 86, 84, 80), (87, 83, 81, 85), (88, 89, 91, 90), (90, 91, 95, 94), (94, 95, 93, 92), (92, 93, 89, 88), (90, 94, 92, 88), (95, 91, 89, 93), (96, 97, 99, 98), (98, 99, 103, 102), (102, 103, 101, 100), (100, 101, 97, 96), (98, 102, 100, 96), (103, 99, 97, 101), (104, 105, 107, 106), (106, 107, 111, 110), (110, 111, 109, 108), (108, 109, 105, 104), (106, 110, 108, 104), (111, 107, 105, 109), (112, 113, 115, 114), (114, 115, 119, 118), (118, 119, 117, 116), (116, 117, 113, 112), (114, 118, 116, 112), (119, 115, 113, 117), (120, 121, 123, 122), (122, 123, 127, 126), (126, 127, 125, 124), (124, 125, 121, 120), (122, 126, 124, 120), (127, 123, 121, 125), (128, 129, 131, 130), (130, 131, 135, 134), (134, 135, 133, 132), (132, 133, 129, 128), (130, 134, 132, 128), (135, 131, 129, 133), (136, 137, 139, 138), (138, 139, 143, 142), (142, 143, 141, 140), (140, 141, 137, 136), (138, 142, 140, 136), (143, 139, 137, 141), (144, 145, 147, 146), (146, 147, 151, 150), (150, 151, 149, 148), (148, 149, 145, 144), (146, 150, 148, 144), (151, 147, 145, 149), (152, 153, 155, 154), (154, 155, 159, 158), (158, 159, 157, 156), (156, 157, 153, 152), (154, 158, 156, 152), (159, 155, 153, 157), (160, 161, 163, 162), (162, 163, 167, 166), (166, 167, 165, 164), (164, 165, 161, 160), (162, 166, 164, 160), (167, 163, 161, 165), (168, 169, 171, 170), (170, 171, 175, 174), (174, 175, 173, 172), (172, 173, 169, 168), (170, 174, 172, 168), (175, 171, 169, 173), (176, 177, 179, 178), (178, 179, 183, 182), (182, 183, 181, 180), (180, 181, 177, 176), (178, 182, 180, 176), (183, 179, 177, 181), (184, 185, 187, 186), (186, 187, 191, 190), (190, 191, 189, 188), (188, 189, 185, 184), (186, 190, 188, 184), (191, 187, 185, 189), (192, 193, 195, 194), (194, 195, 199, 198), (198, 199, 197, 196), (196, 197, 193, 192), (194, 198, 196, 192), (199, 195, 193, 197), (200, 201, 203, 202), (202, 203, 207, 206), (206, 207, 205, 204), (204, 205, 201, 200), (202, 206, 204, 200), (207, 203, 201, 205), (208, 209, 211, 210), (210, 211, 215, 214), (214, 215, 213, 212), (212, 213, 209, 208), (210, 214, 212, 208), (215, 211, 209, 213), (216, 217, 219, 218), (218, 219, 223, 222), (222, 223, 221, 220), (220, 221, 217, 216), (218, 222, 220, 216), (223, 219, 217, 221), (224, 225, 227, 226), (226, 227, 231, 230), (230, 231, 229, 228), (228, 229, 225, 224), (226, 230, 228, 224), (231, 227, 225, 229)])
_uv = me_cube_002.uv_layers.new(name='UVMap')
_uv.uv.foreach_set('vector', [0.375, 0.0, 0.625, 0.0, 0.625, 0.25, 0.375, 0.25, 0.375, 0.25, 0.625, 0.25, 0.625, 0.5, 0.375, 0.5, 0.375, 0.5, 0.625, 0.5, 0.625, 0.75, 0.375, 0.75, 0.375, 0.75, 0.625, 0.75, 0.625, 1.0, 0.375, 1.0, 0.125, 0.5, 0.375, 0.5, 0.375, 0.75, 0.125, 0.75, 0.625, 0.5, 0.875, 0.5, 0.875, 0.75, 0.625, 0.75, 0.375, 0.0, 0.625, 0.0, 0.625, 0.25, 0.375, 0.25, 0.375, 0.25, 0.625, 0.25, 0.625, 0.5, 0.375, 0.5, 0.375, 0.5, 0.625, 0.5, 0.625, 0.75, 0.375, 0.75, 0.375, 0.75, 0.625, 0.75, 0.625, 1.0, 0.375, 1.0, 0.125, 0.5, 0.375, 0.5, 0.375, 0.75, 0.125, 0.75, 0.625, 0.5, 0.875, 0.5, 0.875, 0.75, 0.625, 0.75, 0.375, 0.0, 0.625, 0.0, 0.625, 0.25, 0.375, 0.25, 0.375, 0.25, 0.625, 0.25, 0.625, 0.5, 0.375, 0.5, 0.375, 0.5, 0.625, 0.5, 0.625, 0.75, 0.375, 0.75, 0.375, 0.75, 0.625, 0.75, 0.625, 1.0, 0.375, 1.0, 0.125, 0.5, 0.375, 0.5, 0.375, 0.75, 0.125, 0.75, 0.625, 0.5, 0.875, 0.5, 0.875, 0.75, 0.625, 0.75, 0.375, 0.0, 0.625, 0.0, 0.625, 0.25, 0.375, 0.25, 0.375, 0.25, 0.625, 0.25, 0.625, 0.5, 0.375, 0.5, 0.375, 0.5, 0.625, 0.5, 0.625, 0.75, 0.375, 0.75, 0.375, 0.75, 0.625, 0.75, 0.625, 1.0, 0.375, 1.0, 0.125, 0.5, 0.375, 0.5, 0.375, 0.75, 0.125, 0.75, 0.625, 0.5, 0.875, 0.5, 0.875, 0.75, 0.625, 0.75, 0.375, 0.0, 0.625, 0.0, 0.625, 0.25, 0.375, 0.25, 0.375, 0.25, 0.625, 0.25, 0.625, 0.5, 0.375, 0.5, 0.375, 0.5, 0.625, 0.5, 0.625, 0.75, 0.375, 0.75, 0.375, 0.75, 0.625, 0.75, 0.625, 1.0, 0.375, 1.0, 0.125, 0.5, 0.375, 0.5, 0.375, 0.75, 0.125, 0.75, 0.625, 0.5, 0.875, 0.5, 0.875, 0.75, 0.625, 0.75, 0.375, 0.0, 0.625, 0.0, 0.625, 0.25, 0.375, 0.25, 0.375, 0.25, 0.625, 0.25, 0.625, 0.5, 0.375, 0.5, 0.375, 0.5, 0.625, 0.5, 0.625, 0.75, 0.375, 0.75, 0.375, 0.75, 0.625, 0.75, 0.625, 1.0, 0.375, 1.0, 0.125, 0.5, 0.375, 0.5, 0.375, 0.75, 0.125, 0.75, 0.625, 0.5, 0.875, 0.5, 0.875, 0.75, 0.625, 0.75, 0.375, 0.0, 0.625, 0.0, 0.625, 0.25, 0.375, 0.25, 0.375, 0.25, 0.625, 0.25, 0.625, 0.5, 0.375, 0.5, 0.375, 0.5, 0.625, 0.5, 0.625, 0.75, 0.375, 0.75, 0.375, 0.75, 0.625, 0.75, 0.625, 1.0, 0.375, 1.0, 0.125, 0.5, 0.375, 0.5, 0.375, 0.75, 0.125, 0.75, 0.625, 0.5, 0.875, 0.5, 0.875, 0.75, 0.625, 0.75, 0.375, 0.0, 0.625, 0.0, 0.625, 0.25, 0.375, 0.25, 0.375, 0.25, 0.625, 0.25, 0.625, 0.5, 0.375, 0.5, 0.375, 0.5, 0.625, 0.5, 0.625, 0.75, 0.375, 0.75, 0.375, 0.75, 0.625, 0.75, 0.625, 1.0, 0.375, 1.0, 0.125, 0.5, 0.375, 0.5, 0.375, 0.75, 0.125, 0.75, 0.625, 0.5, 0.875, 0.5, 0.875, 0.75, 0.625, 0.75, 0.375, 0.0, 0.625, 0.0, 0.625, 0.25, 0.375, 0.25, 0.375, 0.25, 0.625, 0.25, 0.625, 0.5, 0.375, 0.5, 0.375, 0.5, 0.625, 0.5, 0.625, 0.75, 0.375, 0.75, 0.375, 0.75, 0.625, 0.75, 0.625, 1.0, 0.375, 1.0, 0.125, 0.5, 0.375, 0.5, 0.375, 0.75, 0.125, 0.75, 0.625, 0.5, 0.875, 0.5, 0.875, 0.75, 0.625, 0.75, 0.375, 0.0, 0.625, 0.0, 0.625, 0.25, 0.375, 0.25, 0.375, 0.25, 0.625, 0.25, 0.625, 0.5, 0.375, 0.5, 0.375, 0.5, 0.625, 0.5, 0.625, 0.75, 0.375, 0.75, 0.375, 0.75, 0.625, 0.75, 0.625, 1.0, 0.375, 1.0, 0.125, 0.5, 0.375, 0.5, 0.375, 0.75, 0.125, 0.75, 0.625, 0.5, 0.875, 0.5, 0.875, 0.75, 0.625, 0.75, 0.375, 0.0, 0.625, 0.0, 0.625, 0.25, 0.375, 0.25, 0.375, 0.25, 0.625, 0.25, 0.625, 0.5, 0.375, 0.5, 0.375, 0.5, 0.625, 0.5, 0.625, 0.75, 0.375, 0.75, 0.375, 0.75, 0.625, 0.75, 0.625, 1.0, 0.375, 1.0, 0.125, 0.5, 0.375, 0.5, 0.375, 0.75, 0.125, 0.75, 0.625, 0.5, 0.875, 0.5, 0.875, 0.75, 0.625, 0.75, 0.375, 0.0, 0.625, 0.0, 0.625, 0.25, 0.375, 0.25, 0.375, 0.25, 0.625, 0.25, 0.625, 0.5, 0.375, 0.5, 0.375, 0.5, 0.625, 0.5, 0.625, 0.75, 0.375, 0.75, 0.375, 0.75, 0.625, 0.75, 0.625, 1.0, 0.375, 1.0, 0.125, 0.5, 0.375, 0.5, 0.375, 0.75, 0.125, 0.75, 0.625, 0.5, 0.875, 0.5, 0.875, 0.75, 0.625, 0.75, 0.375, 0.0, 0.625, 0.0, 0.625, 0.25, 0.375, 0.25, 0.375, 0.25, 0.625, 0.25, 0.625, 0.5, 0.375, 0.5, 0.375, 0.5, 0.625, 0.5, 0.625, 0.75, 0.375, 0.75, 0.375, 0.75, 0.625, 0.75, 0.625, 1.0, 0.375, 1.0, 0.125, 0.5, 0.375, 0.5, 0.375, 0.75, 0.125, 0.75, 0.625, 0.5, 0.875, 0.5, 0.875, 0.75, 0.625, 0.75, 0.375, 0.0, 0.625, 0.0, 0.625, 0.25, 0.375, 0.25, 0.375, 0.25, 0.625, 0.25, 0.625, 0.5, 0.375, 0.5, 0.375, 0.5, 0.625, 0.5, 0.625, 0.75, 0.375, 0.75, 0.375, 0.75, 0.625, 0.75, 0.625, 1.0, 0.375, 1.0, 0.125, 0.5, 0.375, 0.5, 0.375, 0.75, 0.125, 0.75, 0.625, 0.5, 0.875, 0.5, 0.875, 0.75, 0.625, 0.75, 0.375, 0.0, 0.625, 0.0, 0.625, 0.25, 0.375, 0.25, 0.375, 0.25, 0.625, 0.25, 0.625, 0.5, 0.375, 0.5, 0.375, 0.5, 0.625, 0.5, 0.625, 0.75, 0.375, 0.75, 0.375, 0.75, 0.625, 0.75, 0.625, 1.0, 0.375, 1.0, 0.125, 0.5, 0.375, 0.5, 0.375, 0.75, 0.125, 0.75, 0.625, 0.5, 0.875, 0.5, 0.875, 0.75, 0.625, 0.75, 0.375, 0.0, 0.625, 0.0, 0.625, 0.25, 0.375, 0.25, 0.375, 0.25, 0.625, 0.25, 0.625, 0.5, 0.375, 0.5, 0.375, 0.5, 0.625, 0.5, 0.625, 0.75, 0.375, 0.75, 0.375, 0.75, 0.625, 0.75, 0.625, 1.0, 0.375, 1.0, 0.125, 0.5, 0.375, 0.5, 0.375, 0.75, 0.125, 0.75, 0.625, 0.5, 0.875, 0.5, 0.875, 0.75, 0.625, 0.75, 0.375, 0.0, 0.625, 0.0, 0.625, 0.25, 0.375, 0.25, 0.375, 0.25, 0.625, 0.25, 0.625, 0.5, 0.375, 0.5, 0.375, 0.5, 0.625, 0.5, 0.625, 0.75, 0.375, 0.75, 0.375, 0.75, 0.625, 0.75, 0.625, 1.0, 0.375, 1.0, 0.125, 0.5, 0.375, 0.5, 0.375, 0.75, 0.125, 0.75, 0.625, 0.5, 0.875, 0.5, 0.875, 0.75, 0.625, 0.75, 0.375, 0.0, 0.625, 0.0, 0.625, 0.25, 0.375, 0.25, 0.375, 0.25, 0.625, 0.25, 0.625, 0.5, 0.375, 0.5, 0.375, 0.5, 0.625, 0.5, 0.625, 0.75, 0.375, 0.75, 0.375, 0.75, 0.625, 0.75, 0.625, 1.0, 0.375, 1.0, 0.125, 0.5, 0.375, 0.5, 0.375, 0.75, 0.125, 0.75, 0.625, 0.5, 0.875, 0.5, 0.875, 0.75, 0.625, 0.75, 0.375, 0.0, 0.625, 0.0, 0.625, 0.25, 0.375, 0.25, 0.375, 0.25, 0.625, 0.25, 0.625, 0.5, 0.375, 0.5, 0.375, 0.5, 0.625, 0.5, 0.625, 0.75, 0.375, 0.75, 0.375, 0.75, 0.625, 0.75, 0.625, 1.0, 0.375, 1.0, 0.125, 0.5, 0.375, 0.5, 0.375, 0.75, 0.125, 0.75, 0.625, 0.5, 0.875, 0.5, 0.875, 0.75, 0.625, 0.75, 0.375, 0.0, 0.625, 0.0, 0.625, 0.25, 0.375, 0.25, 0.375, 0.25, 0.625, 0.25, 0.625, 0.5, 0.375, 0.5, 0.375, 0.5, 0.625, 0.5, 0.625, 0.75, 0.375, 0.75, 0.375, 0.75, 0.625, 0.75, 0.625, 1.0, 0.375, 1.0, 0.125, 0.5, 0.375, 0.5, 0.375, 0.75, 0.125, 0.75, 0.625, 0.5, 0.875, 0.5, 0.875, 0.75, 0.625, 0.75, 0.375, 0.0, 0.625, 0.0, 0.625, 0.25, 0.375, 0.25, 0.375, 0.25, 0.625, 0.25, 0.625, 0.5, 0.375, 0.5, 0.375, 0.5, 0.625, 0.5, 0.625, 0.75, 0.375, 0.75, 0.375, 0.75, 0.625, 0.75, 0.625, 1.0, 0.375, 1.0, 0.125, 0.5, 0.375, 0.5, 0.375, 0.75, 0.125, 0.75, 0.625, 0.5, 0.875, 0.5, 0.875, 0.75, 0.625, 0.75, 0.375, 0.0, 0.625, 0.0, 0.625, 0.25, 0.375, 0.25, 0.375, 0.25, 0.625, 0.25, 0.625, 0.5, 0.375, 0.5, 0.375, 0.5, 0.625, 0.5, 0.625, 0.75, 0.375, 0.75, 0.375, 0.75, 0.625, 0.75, 0.625, 1.0, 0.375, 1.0, 0.125, 0.5, 0.375, 0.5, 0.375, 0.75, 0.125, 0.75, 0.625, 0.5, 0.875, 0.5, 0.875, 0.75, 0.625, 0.75, 0.375, 0.0, 0.625, 0.0, 0.625, 0.25, 0.375, 0.25, 0.375, 0.25, 0.625, 0.25, 0.625, 0.5, 0.375, 0.5, 0.375, 0.5, 0.625, 0.5, 0.625, 0.75, 0.375, 0.75, 0.375, 0.75, 0.625, 0.75, 0.625, 1.0, 0.375, 1.0, 0.125, 0.5, 0.375, 0.5, 0.375, 0.75, 0.125, 0.75, 0.625, 0.5, 0.875, 0.5, 0.875, 0.75, 0.625, 0.75, 0.375, 0.0, 0.625, 0.0, 0.625, 0.25, 0.375, 0.25, 0.375, 0.25, 0.625, 0.25, 0.625, 0.5, 0.375, 0.5, 0.375, 0.5, 0.625, 0.5, 0.625, 0.75, 0.375, 0.75, 0.375, 0.75, 0.625, 0.75, 0.625, 1.0, 0.375, 1.0, 0.125, 0.5, 0.375, 0.5, 0.375, 0.75, 0.125, 0.75, 0.625, 0.5, 0.875, 0.5, 0.875, 0.75, 0.625, 0.75, 0.375, 0.0, 0.625, 0.0, 0.625, 0.25, 0.375, 0.25, 0.375, 0.25, 0.625, 0.25, 0.625, 0.5, 0.375, 0.5, 0.375, 0.5, 0.625, 0.5, 0.625, 0.75, 0.375, 0.75, 0.375, 0.75, 0.625, 0.75, 0.625, 1.0, 0.375, 1.0, 0.125, 0.5, 0.375, 0.5, 0.375, 0.75, 0.125, 0.75, 0.625, 0.5, 0.875, 0.5, 0.875, 0.75, 0.625, 0.75, 0.375, 0.0, 0.625, 0.0, 0.625, 0.25, 0.375, 0.25, 0.375, 0.25, 0.625, 0.25, 0.625, 0.5, 0.375, 0.5, 0.375, 0.5, 0.625, 0.5, 0.625, 0.75, 0.375, 0.75, 0.375, 0.75, 0.625, 0.75, 0.625, 1.0, 0.375, 1.0, 0.125, 0.5, 0.375, 0.5, 0.375, 0.75, 0.125, 0.75, 0.625, 0.5, 0.875, 0.5, 0.875, 0.75, 0.625, 0.75, 0.375, 0.0, 0.625, 0.0, 0.625, 0.25, 0.375, 0.25, 0.375, 0.25, 0.625, 0.25, 0.625, 0.5, 0.375, 0.5, 0.375, 0.5, 0.625, 0.5, 0.625, 0.75, 0.375, 0.75, 0.375, 0.75, 0.625, 0.75, 0.625, 1.0, 0.375, 1.0, 0.125, 0.5, 0.375, 0.5, 0.375, 0.75, 0.125, 0.75, 0.625, 0.5, 0.875, 0.5, 0.875, 0.75, 0.625, 0.75, 0.375, 0.0, 0.625, 0.0, 0.625, 0.25, 0.375, 0.25, 0.375, 0.25, 0.625, 0.25, 0.625, 0.5, 0.375, 0.5, 0.375, 0.5, 0.625, 0.5, 0.625, 0.75, 0.375, 0.75, 0.375, 0.75, 0.625, 0.75, 0.625, 1.0, 0.375, 1.0, 0.125, 0.5, 0.375, 0.5, 0.375, 0.75, 0.125, 0.75, 0.625, 0.5, 0.875, 0.5, 0.875, 0.75, 0.625, 0.75, 0.375, 0.0, 0.625, 0.0, 0.625, 0.25, 0.375, 0.25, 0.375, 0.25, 0.625, 0.25, 0.625, 0.5, 0.375, 0.5, 0.375, 0.5, 0.625, 0.5, 0.625, 0.75, 0.375, 0.75, 0.375, 0.75, 0.625, 0.75, 0.625, 1.0, 0.375, 1.0, 0.125, 0.5, 0.375, 0.5, 0.375, 0.75, 0.125, 0.75, 0.625, 0.5, 0.875, 0.5, 0.875, 0.75, 0.625, 0.75])
me_cube_002.use_remesh_fix_poles = True
me_cube_002.use_remesh_preserve_attributes = False
me_cube_002.update()
me_plane_003 = bpy.data.meshes.new('Plane.003')
me_plane_003.from_pydata([(-1.0, -1.0, 0.0), (1.0, -1.0, 0.0), (-1.0, 1.0, 0.0), (1.0, 1.0, 0.0), (-1.0, 0.0, 0.0), (0.0, -1.0, 0.0), (1.0, 0.0, 0.0), (0.0, 1.0, 0.0), (0.0, 0.0, 0.0)], [], [(8, 6, 3, 7), (4, 8, 7, 2), (0, 5, 8, 4), (5, 1, 6, 8)])
_uv = me_plane_003.uv_layers.new(name='UVMap')
_uv.uv.foreach_set('vector', [1.0, 1.0, 0.0, 1.0, 1.192e-07, 0.0, 1.0, 0.0, 1.0, 0.5, 0.5, 0.5, 0.5, 0.0, 1.0, 1.192e-07, 1.0, 1.0, 0.5, 1.0, 0.5, 0.5, 1.0, 0.5, 1.0, 1.0, 0.0, 1.0, 0.0, -5.96e-08, 1.0, 0.0])
me_plane_003.materials.append(mat_tile4)
me_plane_003.use_remesh_fix_poles = True
me_plane_003.use_remesh_preserve_attributes = False
me_plane_003.update()

# ---- objects
ob_empty = bpy.data.objects.new('Empty', None)
ob_car = bpy.data.objects.new('Car', me_cube_001)
ob_road = bpy.data.objects.new('Road', me_plane_002)
ob_houses = bpy.data.objects.new('Houses', me_cube_002)
ob_plane = bpy.data.objects.new('Plane', me_plane_003)

# ---- transforms, parenting, visibility, modifiers, constraints
ob_empty.location = (0.0, 0.0, 0.0)
ob_empty.scale = (200.0, 200.0, 0.3585)
ob_empty.empty_display_type = 'IMAGE'
ob_empty.empty_display_size = 5.0
ob_car.location = (0.0, 0.0, 5.525)
ob_car.rotation_euler = (0.0, 0.0, -3.166)
ob_car.scale = (4.5, 2.0, 1.5)
ob_road.location = (0.0, 0.0, 0.0)
ob_houses.location = (-22.99, -202.0, 0.0)
ob_houses.rotation_euler = (0.0, -0.0, 0.3136)
ob_houses.scale = (16.27, 16.27, 16.27)
ob_plane.location = (2.996, -20.55, -0.09235)
ob_plane.scale = (500.0, 500.0, 1.0)

# ---- collection membership
col_collection.objects.link(ob_empty)
col_collection.objects.link(ob_car)
col_collection.objects.link(ob_road)
col_collection.objects.link(ob_houses)
col_collection.objects.link(ob_plane)

# ---- scene / render settings (as saved in the file)
scene.frame_start = 1; scene.frame_end = 250; scene.frame_set(1)
scene.render.engine = 'BLENDER_EEVEE_NEXT'
scene.cycles.use_denoising = False
scene.cycles.samples = 128
scene.cycles.sampling_pattern = 'TABULATED_SOBOL'
scene.cycles.use_adaptive_sampling = False
scene.cycles.use_light_tree = False
scene.view_settings.view_transform = 'Filmic'
bpy.context.view_layer.update()

# ---- added for rendering (the .blend has no active camera and no usable light): camera, sun
cam_auto = bpy.data.cameras.new('AutoCamera')
cam_auto.lens = 50.0
cam_auto.sensor_width = 36.0
cam_auto.clip_end = 25169.0
ob_auto_camera = bpy.data.objects.new('AutoCamera', cam_auto)
scene.collection.objects.link(ob_auto_camera)
ob_auto_camera.location = (1500.46, -1734.05, 1147.31)
ob_auto_camera.rotation_euler = (1.09748, -7.21219e-08, 0.694738)
scene.camera = ob_auto_camera
light_auto_sun = bpy.data.lights.new('AutoSun', 'SUN')
light_auto_sun.energy = 3.0
light_auto_sun.angle = 0.0523599
ob_auto_sun = bpy.data.objects.new('AutoSun', light_auto_sun)
scene.collection.objects.link(ob_auto_sun)
ob_auto_sun.rotation_euler = (0.872665, 0.174533, 0.523599)
bpy.context.view_layer.update()
